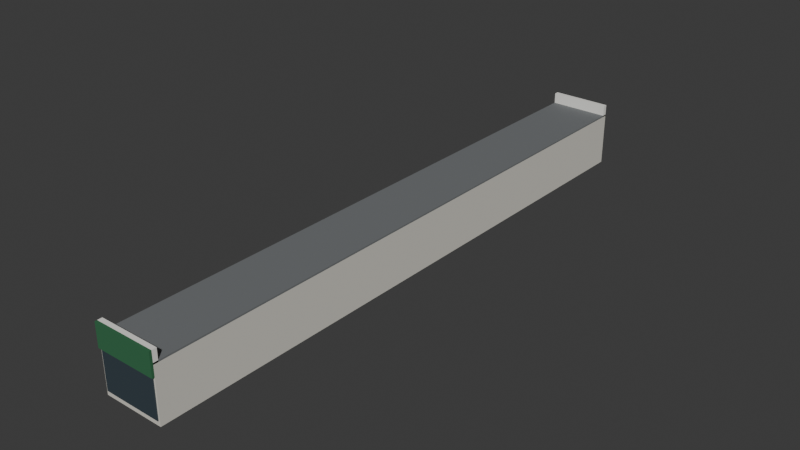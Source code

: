 # Source: store-bay.blend  (saved by Blender 5.2.44; exported with 4.5.12 LTS)
import bpy
from mathutils import Matrix  # noqa: F401  (used for matrix-valued properties, if any)

bpy.ops.wm.read_factory_settings(use_empty=True)
scene = bpy.context.scene
scene.name = 'Scene'

# ---- collections
col_collection = bpy.data.collections.new('Collection'); scene.collection.children.link(col_collection)

# ---- materials (node trees are filled in below, after node groups)
mat_wall = bpy.data.materials.new('wall')
mat_wall.diffuse_color = (0.6724, 0.6514, 0.5841, 1.0)
mat_membrane = bpy.data.materials.new('membrane')
mat_membrane.diffuse_color = (0.159, 0.1683, 0.1746, 1.0)
mat_trim = bpy.data.materials.new('trim')
mat_trim.diffuse_color = (0.855, 0.8469, 0.7991, 1.0)
mat_glass = bpy.data.materials.new('glass')
mat_glass.diffuse_color = (0.04092, 0.05951, 0.07421, 1.0)
mat_fascia = bpy.data.materials.new('fascia')
mat_fascia.diffuse_color = (0.02843, 0.147, 0.06125, 1.0)

# ---- material node trees
mat_wall.use_nodes = True; mat_wall.node_tree.nodes.clear()
_N = mat_wall.node_tree.nodes; _L = mat_wall.node_tree.links
n0 = _N.new('ShaderNodeBsdfPrincipled'); n0.name = 'Principled BSDF'; n0.location = (-200, 100)
n0.inputs[0].default_value = (0.6724, 0.6514, 0.5841, 1.0)
n0.inputs[2].default_value = 0.85
n0.inputs[10].default_value = 0.005
n1 = _N.new('ShaderNodeOutputMaterial'); n1.name = 'Material Output'; n1.location = (200, 100)
_L.new(n0.outputs[0], n1.inputs[0])
n1.is_active_output = True
mat_membrane.use_nodes = True; mat_membrane.node_tree.nodes.clear()
_N = mat_membrane.node_tree.nodes; _L = mat_membrane.node_tree.links
n0 = _N.new('ShaderNodeBsdfPrincipled'); n0.name = 'Principled BSDF'; n0.location = (-200, 100)
n0.inputs[0].default_value = (0.159, 0.1683, 0.1746, 1.0)
n0.inputs[2].default_value = 0.85
n0.inputs[10].default_value = 0.005
n1 = _N.new('ShaderNodeOutputMaterial'); n1.name = 'Material Output'; n1.location = (200, 100)
_L.new(n0.outputs[0], n1.inputs[0])
n1.is_active_output = True
mat_trim.use_nodes = True; mat_trim.node_tree.nodes.clear()
_N = mat_trim.node_tree.nodes; _L = mat_trim.node_tree.links
n0 = _N.new('ShaderNodeBsdfPrincipled'); n0.name = 'Principled BSDF'; n0.location = (-200, 100)
n0.inputs[0].default_value = (0.855, 0.8469, 0.7991, 1.0)
n0.inputs[2].default_value = 0.85
n0.inputs[10].default_value = 0.005
n1 = _N.new('ShaderNodeOutputMaterial'); n1.name = 'Material Output'; n1.location = (200, 100)
_L.new(n0.outputs[0], n1.inputs[0])
n1.is_active_output = True
mat_glass.use_nodes = True; mat_glass.node_tree.nodes.clear()
_N = mat_glass.node_tree.nodes; _L = mat_glass.node_tree.links
n0 = _N.new('ShaderNodeBsdfPrincipled'); n0.name = 'Principled BSDF'; n0.location = (-200, 100)
n0.inputs[0].default_value = (0.04092, 0.05951, 0.07421, 1.0)
n0.inputs[2].default_value = 0.25
n0.inputs[10].default_value = 0.005
n1 = _N.new('ShaderNodeOutputMaterial'); n1.name = 'Material Output'; n1.location = (200, 100)
_L.new(n0.outputs[0], n1.inputs[0])
n1.is_active_output = True
mat_fascia.use_nodes = True; mat_fascia.node_tree.nodes.clear()
_N = mat_fascia.node_tree.nodes; _L = mat_fascia.node_tree.links
n0 = _N.new('ShaderNodeBsdfPrincipled'); n0.name = 'Principled BSDF'; n0.location = (-200, 100)
n0.inputs[0].default_value = (0.02843, 0.147, 0.06125, 1.0)
n0.inputs[2].default_value = 0.85
n0.inputs[10].default_value = 0.005
n1 = _N.new('ShaderNodeOutputMaterial'); n1.name = 'Material Output'; n1.location = (200, 100)
_L.new(n0.outputs[0], n1.inputs[0])
n1.is_active_output = True

# ---- world
world_world = bpy.data.worlds.new('World'); scene.world = world_world
world_world.use_nodes = True; world_world.node_tree.nodes.clear()
_N = world_world.node_tree.nodes; _L = world_world.node_tree.links
n0 = _N.new('ShaderNodeOutputWorld'); n0.name = 'World Output'; n0.location = (200, 100)
n1 = _N.new('ShaderNodeBackground'); n1.name = 'Background'; n1.location = (-200, 100)
n1.inputs[0].default_value = (0.05088, 0.05088, 0.05088, 1.0)
_L.new(n1.outputs[0], n0.inputs[0])
n0.is_active_output = True
world_world.color = (0.05088, 0.05088, 0.05088)
world_world.sun_shadow_jitter_overblur = 0.0

# ---- meshes
me_shed = bpy.data.meshes.new('shed')
me_shed.from_pydata([(-2.0, -20.0, 0.0), (2.0, -20.0, 0.0), (2.0, 20.0, 0.0), (-2.0, 20.0, 0.0), (-2.0, -20.0, 3.5), (2.0, -20.0, 3.5), (2.0, 20.0, 3.5), (-2.0, 20.0, 3.5), (-2.0, -20.0, 3.5), (2.0, -20.0, 3.5), (2.0, 20.0, 3.5), (-2.0, 20.0, 3.5), (-2.0, -20.0, 3.6), (2.0, -20.0, 3.6), (2.0, 20.0, 3.6), (-2.0, 20.0, 3.6), (-2.0, -20.0, 3.5), (2.0, -20.0, 3.5), (2.0, -19.7, 3.5), (-2.0, -19.7, 3.5), (-2.0, -20.0, 4.3), (2.0, -20.0, 4.3), (2.0, -19.7, 4.3), (-2.0, -19.7, 4.3), (-2.0, 19.7, 3.5), (2.0, 19.7, 3.5), (2.0, 20.0, 3.5), (-2.0, 20.0, 3.5), (-2.0, 19.7, 4.3), (2.0, 19.7, 4.3), (2.0, 20.0, 4.3), (-2.0, 20.0, 4.3), (-1.9, -20.05, 0.3), (1.9, -20.05, 0.3), (1.9, -20.0, 0.3), (-1.9, -20.0, 0.3), (-1.9, -20.05, 2.8), (1.9, -20.05, 2.8), (1.9, -20.0, 2.8), (-1.9, -20.0, 2.8), (-2.0, -20.15, 2.8), (2.0, -20.15, 2.8), (2.0, -20.0, 2.8), (-2.0, -20.0, 2.8), (-2.0, -20.15, 4.3), (2.0, -20.15, 4.3), (2.0, -20.0, 4.3), (-2.0, -20.0, 4.3)], [], [(0, 3, 2, 1), (4, 5, 6, 7), (0, 1, 5, 4), (1, 2, 6, 5), (2, 3, 7, 6), (3, 0, 4, 7), (8, 11, 10, 9), (12, 13, 14, 15), (8, 9, 13, 12), (9, 10, 14, 13), (10, 11, 15, 14), (11, 8, 12, 15), (16, 19, 18, 17), (20, 21, 22, 23), (16, 17, 21, 20), (17, 18, 22, 21), (18, 19, 23, 22), (19, 16, 20, 23), (24, 27, 26, 25), (28, 29, 30, 31), (24, 25, 29, 28), (25, 26, 30, 29), (26, 27, 31, 30), (27, 24, 28, 31), (32, 35, 34, 33), (36, 37, 38, 39), (32, 33, 37, 36), (33, 34, 38, 37), (34, 35, 39, 38), (35, 32, 36, 39), (40, 43, 42, 41), (44, 45, 46, 47), (40, 41, 45, 44), (41, 42, 46, 45), (42, 43, 47, 46), (43, 40, 44, 47)])
me_shed.polygons.foreach_set('material_index', [0, 0, 0, 0, 0, 0, 1, 1, 1, 1, 1, 1, 2, 2, 2, 2, 2, 2, 2, 2, 2, 2, 2, 2, 3, 3, 3, 3, 3, 3, 4, 4, 4, 4, 4, 4])
me_shed.materials.append(mat_wall)
me_shed.materials.append(mat_membrane)
me_shed.materials.append(mat_trim)
me_shed.materials.append(mat_glass)
me_shed.materials.append(mat_fascia)
me_shed.update()

# ---- objects
ob_store_bay = bpy.data.objects.new('store-bay', me_shed)

# ---- transforms, parenting, visibility, modifiers, constraints
ob_store_bay.location = (0.0, 0.0, 0.0)

# ---- collection membership
col_collection.objects.link(ob_store_bay)

# ---- scene / render settings (as saved in the file)
scene.frame_start = 1; scene.frame_end = 250; scene.frame_set(1)
scene.render.engine = 'BLENDER_EEVEE_NEXT'
scene.render.bake_bias = 0.0
scene.render.bake_samples = 0
scene.render.compositor_device = 'GPU'
scene.eevee.use_volume_custom_range = False
scene.eevee.fast_gi_thickness_near = 0.1
scene.eevee.fast_gi_thickness_far = 0.0
scene.eevee.ray_tracing_options.screen_trace_thickness = 0.1
bpy.context.view_layer.update()

# ---- added for rendering (the .blend has no active camera and no usable light): camera, sun
cam_auto = bpy.data.cameras.new('AutoCamera')
cam_auto.lens = 50.0
cam_auto.sensor_width = 36.0
cam_auto.clip_end = 1000.0
ob_auto_camera = bpy.data.objects.new('AutoCamera', cam_auto)
scene.collection.objects.link(ob_auto_camera)
ob_auto_camera.location = (37.5431, -45.1267, 32.1845)
ob_auto_camera.rotation_euler = (1.09748, -7.21219e-08, 0.694738)
scene.camera = ob_auto_camera
light_auto_sun = bpy.data.lights.new('AutoSun', 'SUN')
light_auto_sun.energy = 3.0
light_auto_sun.angle = 0.0523599
ob_auto_sun = bpy.data.objects.new('AutoSun', light_auto_sun)
scene.collection.objects.link(ob_auto_sun)
ob_auto_sun.rotation_euler = (0.872665, 0.174533, 0.523599)
bpy.context.view_layer.update()

